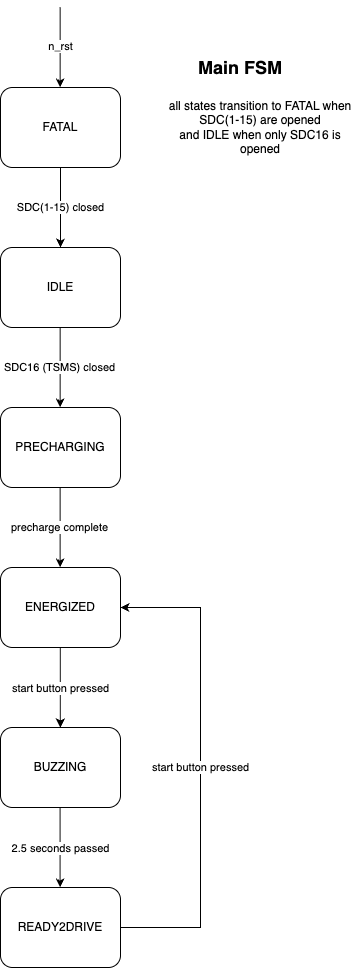

The diagram above was exported from draw.io. Its source (the exported page's mxGraphModel, read from the mxfile embedded in the PNG):
<mxGraphModel dx="586" dy="582" grid="1" gridSize="10" guides="1" tooltips="1" connect="1" arrows="1" fold="1" page="1" pageScale="1" pageWidth="850" pageHeight="1100" background="#FFFFFF" math="0" shadow="0">
  <root>
    <mxCell id="0" />
    <mxCell id="1" parent="0" />
    <mxCell id="3" value="FATAL" style="rounded=1;whiteSpace=wrap;html=1;" parent="1" vertex="1">
      <mxGeometry x="360" y="120" width="120" height="80" as="geometry" />
    </mxCell>
    <mxCell id="17" value="&lt;h2&gt;Main FSM&lt;/h2&gt;" style="text;html=1;whiteSpace=wrap;strokeColor=none;fillColor=none;align=center;verticalAlign=middle;rounded=0;fontFamily=Helvetica;fontSize=12;fontColor=default;labelBackgroundColor=default;" parent="1" vertex="1">
      <mxGeometry x="520" y="80" width="160" height="40" as="geometry" />
    </mxCell>
    <mxCell id="21" value="IDLE" style="rounded=1;whiteSpace=wrap;html=1;" vertex="1" parent="1">
      <mxGeometry x="360" y="280" width="120" height="80" as="geometry" />
    </mxCell>
    <mxCell id="22" value="" style="endArrow=classic;html=1;rounded=0;curved=0;" edge="1" parent="1">
      <mxGeometry width="50" height="50" relative="1" as="geometry">
        <mxPoint x="420" y="200" as="sourcePoint" />
        <mxPoint x="420" y="280" as="targetPoint" />
        <Array as="points">
          <mxPoint x="420" y="200" />
        </Array>
      </mxGeometry>
    </mxCell>
    <mxCell id="25" value="SDC(1-15) closed" style="edgeLabel;html=1;align=center;verticalAlign=middle;resizable=0;points=[];" vertex="1" connectable="0" parent="22">
      <mxGeometry x="-0.008" y="-1" relative="1" as="geometry">
        <mxPoint x="1" as="offset" />
      </mxGeometry>
    </mxCell>
    <mxCell id="23" value="" style="endArrow=classic;html=1;" edge="1" parent="1">
      <mxGeometry width="50" height="50" relative="1" as="geometry">
        <mxPoint x="419.65999999999997" y="40" as="sourcePoint" />
        <mxPoint x="419.65999999999997" y="120" as="targetPoint" />
      </mxGeometry>
    </mxCell>
    <mxCell id="24" value="n_rst" style="edgeLabel;html=1;align=center;verticalAlign=middle;resizable=0;points=[];" vertex="1" connectable="0" parent="23">
      <mxGeometry x="-0.0372" relative="1" as="geometry">
        <mxPoint as="offset" />
      </mxGeometry>
    </mxCell>
    <mxCell id="26" value="" style="endArrow=classic;html=1;" edge="1" parent="1">
      <mxGeometry width="50" height="50" relative="1" as="geometry">
        <mxPoint x="419.65999999999997" y="360" as="sourcePoint" />
        <mxPoint x="419.65999999999997" y="440" as="targetPoint" />
      </mxGeometry>
    </mxCell>
    <mxCell id="27" value="SDC16 (TSMS) closed" style="edgeLabel;html=1;align=center;verticalAlign=middle;resizable=0;points=[];" vertex="1" connectable="0" parent="26">
      <mxGeometry x="-0.008" y="-1" relative="1" as="geometry">
        <mxPoint as="offset" />
      </mxGeometry>
    </mxCell>
    <mxCell id="29" value="PRECHARGING" style="rounded=1;whiteSpace=wrap;html=1;" vertex="1" parent="1">
      <mxGeometry x="360" y="440" width="120" height="80" as="geometry" />
    </mxCell>
    <mxCell id="30" value="" style="endArrow=classic;html=1;" edge="1" parent="1">
      <mxGeometry width="50" height="50" relative="1" as="geometry">
        <mxPoint x="419.64" y="520" as="sourcePoint" />
        <mxPoint x="419.64" y="600" as="targetPoint" />
      </mxGeometry>
    </mxCell>
    <mxCell id="31" value="precharge complete" style="edgeLabel;html=1;align=center;verticalAlign=middle;resizable=0;points=[];" vertex="1" connectable="0" parent="30">
      <mxGeometry x="-0.008" y="-1" relative="1" as="geometry">
        <mxPoint as="offset" />
      </mxGeometry>
    </mxCell>
    <mxCell id="32" value="ENERGIZED" style="rounded=1;whiteSpace=wrap;html=1;" vertex="1" parent="1">
      <mxGeometry x="360" y="600" width="120" height="80" as="geometry" />
    </mxCell>
    <mxCell id="43" value="BUZZING" style="rounded=1;whiteSpace=wrap;html=1;" vertex="1" parent="1">
      <mxGeometry x="360" y="760" width="120" height="80" as="geometry" />
    </mxCell>
    <mxCell id="44" value="READY2DRIVE" style="rounded=1;whiteSpace=wrap;html=1;" vertex="1" parent="1">
      <mxGeometry x="360" y="920" width="120" height="80" as="geometry" />
    </mxCell>
    <mxCell id="45" value="" style="endArrow=classic;html=1;" edge="1" parent="1">
      <mxGeometry width="50" height="50" relative="1" as="geometry">
        <mxPoint x="419.82000000000005" y="680" as="sourcePoint" />
        <mxPoint x="419.82000000000005" y="760" as="targetPoint" />
      </mxGeometry>
    </mxCell>
    <mxCell id="52" value="start button pressed" style="edgeLabel;html=1;align=center;verticalAlign=middle;resizable=0;points=[];" vertex="1" connectable="0" parent="45">
      <mxGeometry x="0.0287" relative="1" as="geometry">
        <mxPoint as="offset" />
      </mxGeometry>
    </mxCell>
    <mxCell id="55" value="" style="endArrow=classic;html=1;" edge="1" parent="1">
      <mxGeometry width="50" height="50" relative="1" as="geometry">
        <mxPoint x="419.6" y="840" as="sourcePoint" />
        <mxPoint x="419.6" y="920" as="targetPoint" />
      </mxGeometry>
    </mxCell>
    <mxCell id="56" value="2.5 seconds passed" style="edgeLabel;html=1;align=center;verticalAlign=middle;resizable=0;points=[];" vertex="1" connectable="0" parent="55">
      <mxGeometry x="0.0287" relative="1" as="geometry">
        <mxPoint as="offset" />
      </mxGeometry>
    </mxCell>
    <mxCell id="57" value="all states transition to FATAL when SDC(1-15) are opened&lt;div&gt;and IDLE when only SDC16 is opened&lt;/div&gt;" style="text;html=1;align=center;verticalAlign=middle;whiteSpace=wrap;rounded=0;" vertex="1" parent="1">
      <mxGeometry x="520" y="120" width="200" height="80" as="geometry" />
    </mxCell>
    <mxCell id="58" value="" style="endArrow=classic;html=1;rounded=0;curved=0;" edge="1" parent="1">
      <mxGeometry width="50" height="50" relative="1" as="geometry">
        <mxPoint x="480" y="960" as="sourcePoint" />
        <mxPoint x="480" y="640" as="targetPoint" />
        <Array as="points">
          <mxPoint x="560" y="960" />
          <mxPoint x="560" y="640" />
        </Array>
      </mxGeometry>
    </mxCell>
    <mxCell id="59" value="start button pressed" style="edgeLabel;html=1;align=center;verticalAlign=middle;resizable=0;points=[];" vertex="1" connectable="0" parent="58">
      <mxGeometry x="0.0287" relative="1" as="geometry">
        <mxPoint y="7" as="offset" />
      </mxGeometry>
    </mxCell>
  </root>
</mxGraphModel>